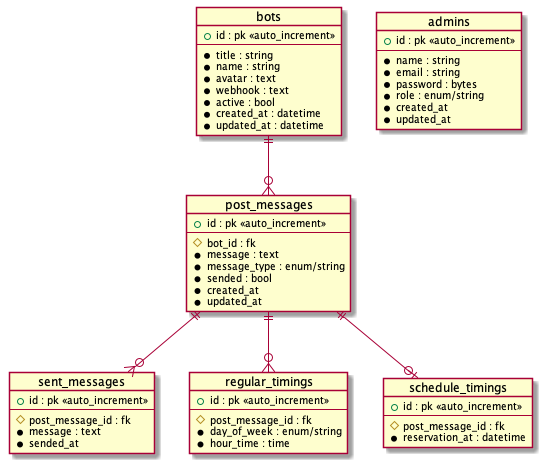

The diagram above was rendered by PlantUML. Its source (embedded in the PNG):
@startuml er

object bots {
    + id : pk <<auto_increment>>
    --
    * title : string
    * name : string
    * avatar : text
    * webhook : text
    * active : bool
    * created_at : datetime
    * updated_at : datetime
}

object post_messages {
    + id : pk <<auto_increment>>
    --
    # bot_id : fk
    * message : text
    * message_type : enum/string
    * sended : bool
    * created_at
    * updated_at
}

object sent_messages {
    + id : pk <<auto_increment>>
    --
    # post_message_id : fk
    * message : text
    * sended_at
}

object regular_timings {
    + id : pk <<auto_increment>>
    --
    # post_message_id : fk
    * day_of_week : enum/string
    * hour_time : time
}

object schedule_timings {
    + id : pk <<auto_increment>>
    --
    # post_message_id : fk
    * reservation_at : datetime
}


object admins {
    + id : pk <<auto_increment>>
    --
    * name : string
    * email : string
    * password : bytes
    * role : enum/string
    * created_at
    * updated_at
}

bots ||--o{ post_messages
post_messages ||--o{ regular_timings
post_messages ||--o| schedule_timings
post_messages ||--o{ sent_messages
@enduml